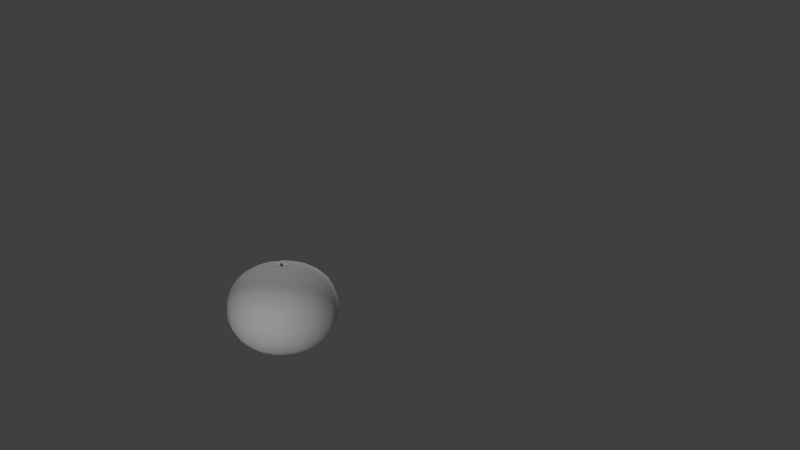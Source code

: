 # Source: orange.blend  (saved by Blender 2.67.0; exported with 4.5.12 LTS)
import bpy
from mathutils import Matrix  # noqa: F401  (used for matrix-valued properties, if any)

bpy.ops.wm.read_factory_settings(use_empty=True)
scene = bpy.context.scene
scene.name = 'Scene'

# ---- collections
col_collection_1 = bpy.data.collections.new('Collection 1'); scene.collection.children.link(col_collection_1)

# ---- materials (node trees are filled in below, after node groups)
mat_material_001 = bpy.data.materials.new('Material.001')
mat_material_001.alpha_threshold = 0.0
mat_material_001.use_transparent_shadow = False
mat_material_001.roughness = 0.5
mat_material_001.specular_intensity = 0.0
mat_material_001.line_color = (0.0, 0.0, 0.0, 1.0)
mat_material_002 = bpy.data.materials.new('Material.002')
mat_material_002.alpha_threshold = 0.0
mat_material_002.use_transparent_shadow = False
mat_material_002.diffuse_color = (0.167, 0.2529, 0.03581, 1.0)
mat_material_002.roughness = 0.5
mat_material_002.specular_intensity = 0.0
mat_material_002.line_color = (0.0, 0.0, 0.0, 1.0)

# ---- material node trees

# ---- world
world_world = bpy.data.worlds.new('World'); scene.world = world_world
world_world.color = (0.05088, 0.05088, 0.05088)
world_world.use_sun_shadow = False
world_world.sun_shadow_jitter_overblur = 0.0
world_world.cycles.sampling_method = 'MANUAL'
world_world.cycles.sample_map_resolution = 256

# ---- cameras
cam_camera_001 = bpy.data.cameras.new('Camera.001')
cam_camera_001.clip_end = 100.0
cam_camera_001.lens = 35.0
cam_camera_001.sensor_width = 32.0
cam_camera_001.sensor_height = 18.0
cam_camera_001.dof.focus_distance = 0.0
cam_camera_001.dof.aperture_fstop = 128.0

# ---- lights
light_point = bpy.data.lights.new('Point', 'POINT')
light_point.transmission_factor = 0.0
light_point.energy = 100.0
light_point.shadow_buffer_clip_start = 0.5
light_point.shadow_soft_size = 0.1
light_point.shadow_maximum_resolution = 0.006
light_point.use_absolute_resolution = True
light_point.cycles.use_multiple_importance_sampling = False
light_sun = bpy.data.lights.new('Sun', 'SUN')
light_sun.transmission_factor = 0.0
light_sun.angle = 0.1993
light_sun.energy = 1.0
light_sun.shadow_buffer_clip_start = 0.5
light_sun.shadow_soft_size = 0.1
light_sun.shadow_cascade_max_distance = 1000.0
light_sun.cycles.use_multiple_importance_sampling = False

# ---- meshes
me_sphere = bpy.data.meshes.new('Sphere')
me_sphere.from_pydata([(-0.008871, -4.522e-09, 0.196), (-0.09666, 1.192e-08, 0.1915), (-0.1403, 1.764e-08, 0.1758), (-0.1786, 1.86e-08, 0.1532), (-0.21, 1.669e-08, 0.1238), (-0.2334, 2.003e-08, 0.08794), (-0.2477, 2.384e-08, 0.04646), (-0.2526, 2.48e-08, 0.001636), (-0.2477, 2.384e-08, -0.04325), (-0.2334, 2.193e-08, -0.08472), (-0.21, 1.669e-08, -0.1213), (-0.1786, 1.86e-08, -0.1521), (-0.1403, 1.383e-08, -0.1763), (-0.09666, 8.345e-09, -0.1936), (-0.04928, 6.318e-09, -0.2038), (-0.008569, 0.002296, 0.196), (-0.09337, 0.02502, 0.1915), (-0.1355, 0.03632, 0.1758), (-0.1725, 0.04623, 0.1532), (-0.2029, 0.05436, 0.1238), (-0.2254, 0.0604, 0.08794), (-0.2393, 0.06412, 0.04646), (-0.244, 0.06538, 0.001636), (-0.2393, 0.06412, -0.04325), (-0.2254, 0.0604, -0.08472), (-0.2029, 0.05436, -0.1213), (-0.1725, 0.04623, -0.1521), (-0.1355, 0.03632, -0.1763), (-0.09337, 0.02502, -0.1936), (-0.0476, 0.01275, -0.2038), (-0.007682, 0.004435, 0.196), (-0.08371, 0.04833, 0.1915), (-0.1215, 0.07017, 0.1758), (-0.1547, 0.0893, 0.1532), (-0.1819, 0.105, 0.1238), (-0.2021, 0.1167, 0.08794), (-0.2145, 0.1239, 0.04646), (-0.2187, 0.1263, 0.001636), (-0.2145, 0.1239, -0.04325), (-0.2021, 0.1167, -0.08472), (-0.1819, 0.105, -0.1213), (-0.1547, 0.0893, -0.1521), (-0.1215, 0.07017, -0.1763), (-0.08371, 0.04833, -0.1936), (-0.04268, 0.02464, -0.2038), (-0.006273, 0.006273, 0.196), (-0.06835, 0.06835, 0.1915), (-0.09923, 0.09923, 0.1758), (-0.1263, 0.1263, 0.1532), (-0.1485, 0.1485, 0.1238), (-0.165, 0.165, 0.08794), (-0.1752, 0.1752, 0.04646), (-0.1786, 0.1786, 0.001636), (-0.1752, 0.1752, -0.04325), (-0.165, 0.165, -0.08472), (-0.1485, 0.1485, -0.1213), (-0.1263, 0.1263, -0.1521), (-0.09923, 0.09923, -0.1763), (-0.06835, 0.06835, -0.1936), (-0.03484, 0.03484, -0.2038), (-0.004435, 0.007682, 0.196), (-0.04833, 0.08371, 0.1915), (-0.07017, 0.1215, 0.1758), (-0.0893, 0.1547, 0.1532), (-0.105, 0.1819, 0.1238), (-0.1167, 0.2021, 0.08794), (-0.1239, 0.2145, 0.04646), (-0.1263, 0.2187, 0.001636), (-0.1239, 0.2145, -0.04325), (-0.1167, 0.2021, -0.08472), (-0.105, 0.1819, -0.1213), (-0.0893, 0.1547, -0.1521), (-0.07017, 0.1215, -0.1763), (-0.04833, 0.08371, -0.1936), (-0.02464, 0.04268, -0.2038), (7.962e-08, 1.291e-09, -0.2063), (-0.002296, 0.008569, 0.196), (-0.02502, 0.09337, 0.1915), (-0.03632, 0.1355, 0.1758), (-0.04623, 0.1725, 0.1532), (-0.05436, 0.2029, 0.1238), (-0.0604, 0.2254, 0.08794), (-0.06412, 0.2393, 0.04646), (-0.06537, 0.244, 0.001636), (-0.06412, 0.2393, -0.04325), (-0.0604, 0.2254, -0.08472), (-0.05436, 0.2029, -0.1213), (-0.04623, 0.1725, -0.1521), (-0.03632, 0.1355, -0.1763), (-0.02502, 0.09337, -0.1936), (-0.01275, 0.0476, -0.2038), (7.094e-08, 0.008871, 0.196), (1.061e-07, 0.09666, 0.1915), (1.166e-07, 0.1403, 0.1758), (1.213e-07, 0.1786, 0.1532), (1.228e-07, 0.21, 0.1238), (1.275e-07, 0.2334, 0.08794), (1.275e-07, 0.2477, 0.04646), (1.409e-07, 0.2526, 0.001636), (1.333e-07, 0.2477, -0.04325), (1.285e-07, 0.2334, -0.08472), (1.228e-07, 0.21, -0.1213), (1.204e-07, 0.1786, -0.1521), (1.094e-07, 0.1403, -0.1763), (9.821e-08, 0.09666, -0.1936), (9.41e-08, 0.04928, -0.2038), (0.002296, 0.008569, 0.196), (0.02502, 0.09337, 0.1915), (0.03632, 0.1355, 0.1758), (0.04623, 0.1725, 0.1532), (0.05436, 0.2029, 0.1238), (0.0604, 0.2254, 0.08794), (0.06412, 0.2393, 0.04646), (0.06538, 0.244, 0.001636), (0.06412, 0.2393, -0.04325), (0.0604, 0.2254, -0.08472), (0.05436, 0.2029, -0.1213), (0.04623, 0.1725, -0.1521), (0.03632, 0.1355, -0.1763), (0.02502, 0.09337, -0.1936), (0.01275, 0.0476, -0.2038), (0.004436, 0.007682, 0.196), (0.03557, 0.06162, 0.1927), (0.07017, 0.1215, 0.1758), (0.0893, 0.1547, 0.1532), (0.105, 0.1819, 0.1238), (0.1167, 0.2021, 0.08794), (0.1239, 0.2145, 0.04646), (0.1263, 0.2187, 0.001636), (0.1239, 0.2145, -0.04325), (0.1167, 0.2021, -0.08472), (0.105, 0.1819, -0.1213), (0.0893, 0.1547, -0.1521), (0.07017, 0.1215, -0.1763), (0.04833, 0.08371, -0.1936), (0.02464, 0.04268, -0.2038), (0.006273, 0.006273, 0.196), (0.06835, 0.06835, 0.1915), (0.09923, 0.09923, 0.1758), (0.1263, 0.1263, 0.1532), (0.1485, 0.1485, 0.1238), (0.165, 0.165, 0.08794), (0.1752, 0.1752, 0.04646), (0.1786, 0.1786, 0.001636), (0.1752, 0.1752, -0.04325), (0.165, 0.165, -0.08472), (0.1485, 0.1485, -0.1213), (0.1263, 0.1263, -0.1521), (0.09923, 0.09923, -0.1763), (0.06835, 0.06835, -0.1936), (0.03484, 0.03484, -0.2038), (0.007683, 0.004435, 0.196), (0.08371, 0.04833, 0.1915), (0.1215, 0.07017, 0.1758), (0.1547, 0.0893, 0.1532), (0.1819, 0.105, 0.1238), (0.2021, 0.1167, 0.08794), (0.2145, 0.1239, 0.04646), (0.2187, 0.1263, 0.001636), (0.2145, 0.1239, -0.04325), (0.2021, 0.1167, -0.08472), (0.1819, 0.105, -0.1213), (0.1547, 0.0893, -0.1521), (0.1215, 0.07017, -0.1763), (0.08371, 0.04833, -0.1936), (0.04268, 0.02464, -0.2038), (0.008569, 0.002296, 0.196), (0.09337, 0.02502, 0.1915), (0.1355, 0.03632, 0.1758), (0.1725, 0.04623, 0.1532), (0.2029, 0.05436, 0.1238), (0.2254, 0.0604, 0.08794), (0.2393, 0.06412, 0.04646), (0.244, 0.06537, 0.001636), (0.2393, 0.06412, -0.04325), (0.2254, 0.0604, -0.08472), (0.2029, 0.05436, -0.1213), (0.1725, 0.04623, -0.1521), (0.1355, 0.03632, -0.1763), (0.09337, 0.02502, -0.1936), (0.0476, 0.01275, -0.2038), (0.008871, -8.357e-09, 0.196), (0.09666, -4.244e-08, 0.1915), (0.1403, -6.342e-08, 0.1758), (0.1786, -7.439e-08, 0.1532), (0.21, -7.582e-08, 0.1238), (0.2334, -8.154e-08, 0.08794), (0.2477, -8.202e-08, 0.04646), (0.2526, -9.346e-08, 0.001636), (0.2477, -7.725e-08, -0.04325), (0.2334, -8.631e-08, -0.08472), (0.21, -7.677e-08, -0.1213), (0.1786, -7.296e-08, -0.1521), (0.1403, -5.436e-08, -0.1763), (0.09666, -3.624e-08, -0.1936), (0.04928, -2.205e-08, -0.2038), (0.008569, -0.002296, 0.196), (0.09337, -0.02502, 0.1915), (0.1355, -0.03632, 0.1758), (0.1725, -0.04623, 0.1532), (0.2029, -0.05436, 0.1238), (0.2254, -0.0604, 0.08794), (0.2393, -0.06412, 0.04646), (0.244, -0.06538, 0.001636), (0.2393, -0.06412, -0.04325), (0.2254, -0.0604, -0.08472), (0.2029, -0.05436, -0.1213), (0.1725, -0.04623, -0.1521), (0.1355, -0.03632, -0.1763), (0.09337, -0.02502, -0.1936), (0.0476, -0.01275, -0.2038), (0.007683, -0.004435, 0.196), (0.08371, -0.04833, 0.1915), (0.1215, -0.07017, 0.1758), (0.1547, -0.0893, 0.1532), (0.1819, -0.105, 0.1238), (0.2021, -0.1167, 0.08794), (0.2145, -0.1239, 0.04646), (0.2187, -0.1263, 0.001636), (0.2145, -0.1239, -0.04325), (0.2021, -0.1167, -0.08472), (0.1819, -0.105, -0.1213), (0.1547, -0.0893, -0.1521), (0.1215, -0.07017, -0.1763), (0.08371, -0.04833, -0.1936), (0.04268, -0.02464, -0.2038), (0.006273, -0.006273, 0.196), (0.06835, -0.06835, 0.1915), (0.09923, -0.09923, 0.1758), (0.1263, -0.1263, 0.1532), (0.1485, -0.1485, 0.1238), (0.165, -0.165, 0.08794), (0.1752, -0.1752, 0.04646), (0.1786, -0.1786, 0.001636), (0.1752, -0.1752, -0.04325), (0.165, -0.165, -0.08472), (0.1485, -0.1485, -0.1213), (0.1263, -0.1263, -0.1521), (0.09923, -0.09923, -0.1763), (0.06835, -0.06835, -0.1936), (0.03484, -0.03484, -0.2038), (0.004436, -0.007682, 0.196), (0.04833, -0.08371, 0.1915), (0.07017, -0.1215, 0.1758), (0.0893, -0.1547, 0.1532), (0.105, -0.1819, 0.1238), (0.1167, -0.2021, 0.08794), (0.1239, -0.2145, 0.04646), (0.1263, -0.2187, 0.001636), (0.1239, -0.2145, -0.04325), (0.1167, -0.2021, -0.08472), (0.105, -0.1819, -0.1213), (0.0893, -0.1547, -0.1521), (0.07017, -0.1215, -0.1763), (0.04833, -0.08371, -0.1936), (0.02464, -0.04268, -0.2038), (0.002296, -0.008569, 0.196), (0.02502, -0.09337, 0.1915), (0.03632, -0.1355, 0.1758), (0.04623, -0.1725, 0.1532), (0.05436, -0.2029, 0.1238), (0.0604, -0.2254, 0.08794), (0.06412, -0.2393, 0.04646), (0.06537, -0.244, 0.001636), (0.06412, -0.2393, -0.04325), (0.0604, -0.2254, -0.08472), (0.05436, -0.2029, -0.1213), (0.04623, -0.1725, -0.1521), (0.03632, -0.1355, -0.1763), (0.02502, -0.09337, -0.1936), (0.01275, -0.0476, -0.2038), (6.452e-08, -0.008871, 0.196), (1.548e-08, -0.09666, 0.1915), (-1.599e-08, -0.1403, 0.1758), (-2.648e-08, -0.1786, 0.1532), (-1.79e-08, -0.21, 0.1238), (-2.362e-08, -0.2334, 0.08794), (-2.791e-08, -0.2477, 0.04646), (-5.461e-08, -0.2526, 0.001636), (-3.554e-08, -0.2477, -0.04325), (-3.602e-08, -0.2334, -0.08472), (-1.98e-08, -0.21, -0.1213), (-2.362e-08, -0.1786, -0.1521), (4.038e-09, -0.1403, -0.1763), (3.265e-08, -0.09666, -0.1936), (5.166e-08, -0.04928, -0.2038), (-0.002296, -0.008569, 0.196), (-0.02502, -0.09337, 0.1915), (-0.03632, -0.1355, 0.1758), (-0.04623, -0.1725, 0.1532), (-0.05436, -0.2029, 0.1238), (-0.0604, -0.2254, 0.08794), (-0.06412, -0.2393, 0.04646), (-0.06538, -0.244, 0.001636), (-0.06412, -0.2393, -0.04325), (-0.0604, -0.2254, -0.08472), (-0.05436, -0.2029, -0.1213), (-0.04623, -0.1725, -0.1521), (-0.03632, -0.1355, -0.1763), (-0.02502, -0.09337, -0.1936), (-0.01275, -0.0476, -0.2038), (-0.004435, -0.007682, 0.196), (-0.04833, -0.08371, 0.1915), (-0.07017, -0.1215, 0.1758), (-0.0893, -0.1547, 0.1532), (-0.105, -0.1819, 0.1238), (-0.1167, -0.2021, 0.08794), (-0.1239, -0.2145, 0.04646), (-0.1263, -0.2187, 0.001636), (-0.1239, -0.2145, -0.04325), (-0.1167, -0.2021, -0.08472), (-0.105, -0.1819, -0.1213), (-0.0893, -0.1547, -0.1521), (-0.07017, -0.1215, -0.1763), (-0.04833, -0.08371, -0.1936), (-0.02464, -0.04268, -0.2038), (-0.006273, -0.006273, 0.196), (-0.06835, -0.06835, 0.1915), (-0.09923, -0.09923, 0.1758), (-0.1263, -0.1263, 0.1532), (-0.1485, -0.1485, 0.1238), (-0.165, -0.165, 0.08794), (-0.1752, -0.1752, 0.04646), (-0.1786, -0.1786, 0.001636), (-0.1752, -0.1752, -0.04325), (-0.165, -0.165, -0.08472), (-0.1485, -0.1485, -0.1213), (-0.1263, -0.1263, -0.1521), (-0.09923, -0.09923, -0.1763), (-0.06835, -0.06835, -0.1936), (-0.03484, -0.03484, -0.2038), (-0.007682, -0.004435, 0.196), (-0.08371, -0.04833, 0.1915), (-0.1215, -0.07017, 0.1758), (-0.1547, -0.0893, 0.1532), (-0.1819, -0.105, 0.1238), (-0.2021, -0.1167, 0.08794), (-0.2145, -0.1239, 0.04646), (-0.2187, -0.1263, 0.001636), (-0.2145, -0.1239, -0.04325), (-0.2021, -0.1167, -0.08472), (-0.1819, -0.105, -0.1213), (-0.1547, -0.0893, -0.1521), (-0.1215, -0.07017, -0.1763), (-0.08371, -0.04833, -0.1936), (-0.04268, -0.02464, -0.2038), (-0.008569, -0.002296, 0.196), (-0.09337, -0.02502, 0.1915), (-0.1355, -0.03632, 0.1758), (-0.1725, -0.04623, 0.1532), (-0.2029, -0.05436, 0.1238), (-0.2254, -0.0604, 0.08794), (-0.2393, -0.06412, 0.04646), (-0.244, -0.06537, 0.001636), (-0.2393, -0.06412, -0.04325), (-0.2254, -0.0604, -0.08472), (-0.2029, -0.05436, -0.1213), (-0.1725, -0.04623, -0.1521), (-0.1355, -0.03632, -0.1763), (-0.09337, -0.02502, -0.1936), (-0.0476, -0.01275, -0.2038), (-0.05238, 0.0009206, 0.1959), (-0.05057, 0.01461, 0.1959), (-0.04529, 0.02737, 0.1959), (-0.03688, 0.03833, 0.1959), (-0.02592, 0.04674, 0.1959), (-0.01316, 0.05203, 0.1959), (0.0005316, 0.05383, 0.1959), (0.01423, 0.05203, 0.1959), (0.02699, 0.04674, 0.1959), (0.03794, 0.03833, 0.1959), (0.04635, 0.02737, 0.1959), (0.05164, 0.01461, 0.1959), (0.05344, 0.0009206, 0.1959), (0.05164, -0.01277, 0.1959), (0.04635, -0.02553, 0.1959), (0.03794, -0.03649, 0.1959), (0.02699, -0.0449, 0.1959), (0.01423, -0.05018, 0.1959), (0.0005316, -0.05199, 0.1959), (-0.01316, -0.05018, 0.1959), (-0.02592, -0.0449, 0.1959), (-0.03688, -0.03649, 0.1959), (-0.04529, -0.02553, 0.1959), (-0.05057, -0.01277, 0.1959), (-0.006281, -4.672e-09, 0.2051), (-0.006067, 0.001626, 0.2051), (-0.005439, 0.00314, 0.2051), (-0.004441, 0.004441, 0.2051), (-0.00314, 0.005439, 0.2051), (-0.001626, 0.006067, 0.2051), (7.014e-08, 0.006281, 0.2051), (0.001626, 0.006067, 0.2051), (0.00314, 0.005439, 0.2051), (0.004441, 0.004441, 0.2051), (0.005439, 0.00314, 0.2051), (0.006067, 0.001626, 0.2051), (0.006281, -7.388e-09, 0.2051), (0.006067, -0.001626, 0.2051), (0.005439, -0.00314, 0.2051), (0.004441, -0.004441, 0.2051), (0.00314, -0.005439, 0.2051), (0.001626, -0.006067, 0.2051), (6.559e-08, -0.006281, 0.2051), (-0.001626, -0.006067, 0.2051), (-0.00314, -0.005439, 0.2051), (-0.004441, -0.004441, 0.2051), (-0.005439, -0.00314, 0.2051), (-0.006067, -0.001626, 0.2051)], [], [(10, 9, 24, 25), (4, 3, 18, 19), (11, 10, 25, 26), (5, 4, 19, 20), (12, 11, 26, 27), (6, 5, 20, 21), (13, 12, 27, 28), (7, 6, 21, 22), (361, 0, 15, 362), (14, 13, 28, 29), (8, 7, 22, 23), (2, 1, 16, 17), (9, 8, 23, 24), (3, 2, 17, 18), (28, 27, 42, 43), (22, 21, 36, 37), (362, 15, 30, 363), (29, 28, 43, 44), (23, 22, 37, 38), (17, 16, 31, 32), (24, 23, 38, 39), (18, 17, 32, 33), (25, 24, 39, 40), (19, 18, 33, 34), (26, 25, 40, 41), (20, 19, 34, 35), (27, 26, 41, 42), (21, 20, 35, 36), (34, 33, 48, 49), (41, 40, 55, 56), (35, 34, 49, 50), (42, 41, 56, 57), (36, 35, 50, 51), (43, 42, 57, 58), (37, 36, 51, 52), (363, 30, 45, 364), (44, 43, 58, 59), (38, 37, 52, 53), (32, 31, 46, 47), (39, 38, 53, 54), (33, 32, 47, 48), (40, 39, 54, 55), (53, 52, 67, 68), (47, 46, 61, 62), (54, 53, 68, 69), (48, 47, 62, 63), (55, 54, 69, 70), (49, 48, 63, 64), (56, 55, 70, 71), (50, 49, 64, 65), (57, 56, 71, 72), (51, 50, 65, 66), (58, 57, 72, 73), (52, 51, 66, 67), (364, 45, 60, 365), (59, 58, 73, 74), (72, 71, 87, 88), (66, 65, 81, 82), (73, 72, 88, 89), (67, 66, 82, 83), (365, 60, 76, 366), (74, 73, 89, 90), (68, 67, 83, 84), (62, 61, 77, 78), (69, 68, 84, 85), (63, 62, 78, 79), (70, 69, 85, 86), (64, 63, 79, 80), (71, 70, 86, 87), (65, 64, 80, 81), (86, 85, 100, 101), (80, 79, 94, 95), (87, 86, 101, 102), (81, 80, 95, 96), (88, 87, 102, 103), (82, 81, 96, 97), (89, 88, 103, 104), (83, 82, 97, 98), (366, 76, 91, 367), (90, 89, 104, 105), (84, 83, 98, 99), (78, 77, 92, 93), (85, 84, 99, 100), (79, 78, 93, 94), (105, 104, 119, 120), (99, 98, 113, 114), (93, 92, 107, 108), (100, 99, 114, 115), (94, 93, 108, 109), (101, 100, 115, 116), (95, 94, 109, 110), (102, 101, 116, 117), (96, 95, 110, 111), (103, 102, 117, 118), (97, 96, 111, 112), (104, 103, 118, 119), (98, 97, 112, 113), (367, 91, 106, 368), (118, 117, 132, 133), (112, 111, 126, 127), (119, 118, 133, 134), (113, 112, 127, 128), (368, 106, 121, 369), (120, 119, 134, 135), (114, 113, 128, 129), (108, 107, 122, 123), (115, 114, 129, 130), (109, 108, 123, 124), (116, 115, 130, 131), (110, 109, 124, 125), (117, 116, 131, 132), (111, 110, 125, 126), (131, 130, 145, 146), (125, 124, 139, 140), (132, 131, 146, 147), (126, 125, 140, 141), (133, 132, 147, 148), (127, 126, 141, 142), (134, 133, 148, 149), (128, 127, 142, 143), (369, 121, 136, 370), (135, 134, 149, 150), (129, 128, 143, 144), (123, 122, 137, 138), (130, 129, 144, 145), (124, 123, 138, 139), (150, 149, 164, 165), (144, 143, 158, 159), (138, 137, 152, 153), (145, 144, 159, 160), (139, 138, 153, 154), (146, 145, 160, 161), (140, 139, 154, 155), (147, 146, 161, 162), (141, 140, 155, 156), (148, 147, 162, 163), (142, 141, 156, 157), (149, 148, 163, 164), (143, 142, 157, 158), (370, 136, 151, 371), (163, 162, 177, 178), (157, 156, 171, 172), (164, 163, 178, 179), (158, 157, 172, 173), (371, 151, 166, 372), (165, 164, 179, 180), (159, 158, 173, 174), (153, 152, 167, 168), (160, 159, 174, 175), (154, 153, 168, 169), (161, 160, 175, 176), (155, 154, 169, 170), (162, 161, 176, 177), (156, 155, 170, 171), (169, 168, 183, 184), (176, 175, 190, 191), (170, 169, 184, 185), (177, 176, 191, 192), (171, 170, 185, 186), (178, 177, 192, 193), (172, 171, 186, 187), (179, 178, 193, 194), (173, 172, 187, 188), (372, 166, 181, 373), (180, 179, 194, 195), (174, 173, 188, 189), (168, 167, 182, 183), (175, 174, 189, 190), (188, 187, 202, 203), (373, 181, 196, 374), (195, 194, 209, 210), (189, 188, 203, 204), (183, 182, 197, 198), (190, 189, 204, 205), (184, 183, 198, 199), (191, 190, 205, 206), (185, 184, 199, 200), (192, 191, 206, 207), (186, 185, 200, 201), (193, 192, 207, 208), (187, 186, 201, 202), (194, 193, 208, 209), (207, 206, 221, 222), (201, 200, 215, 216), (208, 207, 222, 223), (202, 201, 216, 217), (209, 208, 223, 224), (203, 202, 217, 218), (374, 196, 211, 375), (210, 209, 224, 225), (204, 203, 218, 219), (198, 197, 212, 213), (205, 204, 219, 220), (199, 198, 213, 214), (206, 205, 220, 221), (200, 199, 214, 215), (220, 219, 234, 235), (214, 213, 228, 229), (221, 220, 235, 236), (215, 214, 229, 230), (222, 221, 236, 237), (216, 215, 230, 231), (223, 222, 237, 238), (217, 216, 231, 232), (224, 223, 238, 239), (218, 217, 232, 233), (375, 211, 226, 376), (225, 224, 239, 240), (219, 218, 233, 234), (213, 212, 227, 228), (239, 238, 253, 254), (233, 232, 247, 248), (376, 226, 241, 377), (240, 239, 254, 255), (234, 233, 248, 249), (228, 227, 242, 243), (235, 234, 249, 250), (229, 228, 243, 244), (236, 235, 250, 251), (230, 229, 244, 245), (237, 236, 251, 252), (231, 230, 245, 246), (238, 237, 252, 253), (232, 231, 246, 247), (252, 251, 266, 267), (246, 245, 260, 261), (253, 252, 267, 268), (247, 246, 261, 262), (254, 253, 268, 269), (248, 247, 262, 263), (377, 241, 256, 378), (255, 254, 269, 270), (249, 248, 263, 264), (243, 242, 257, 258), (250, 249, 264, 265), (244, 243, 258, 259), (251, 250, 265, 266), (245, 244, 259, 260), (265, 264, 279, 280), (259, 258, 273, 274), (266, 265, 280, 281), (260, 259, 274, 275), (267, 266, 281, 282), (261, 260, 275, 276), (268, 267, 282, 283), (262, 261, 276, 277), (269, 268, 283, 284), (263, 262, 277, 278), (378, 256, 271, 379), (270, 269, 284, 285), (264, 263, 278, 279), (258, 257, 272, 273), (284, 283, 298, 299), (278, 277, 292, 293), (379, 271, 286, 380), (285, 284, 299, 300), (279, 278, 293, 294), (273, 272, 287, 288), (280, 279, 294, 295), (274, 273, 288, 289), (281, 280, 295, 296), (275, 274, 289, 290), (282, 281, 296, 297), (276, 275, 290, 291), (283, 282, 297, 298), (277, 276, 291, 292), (297, 296, 311, 312), (291, 290, 305, 306), (298, 297, 312, 313), (292, 291, 306, 307), (299, 298, 313, 314), (293, 292, 307, 308), (380, 286, 301, 381), (300, 299, 314, 315), (294, 293, 308, 309), (288, 287, 302, 303), (295, 294, 309, 310), (289, 288, 303, 304), (296, 295, 310, 311), (290, 289, 304, 305), (303, 302, 317, 318), (310, 309, 324, 325), (304, 303, 318, 319), (311, 310, 325, 326), (305, 304, 319, 320), (312, 311, 326, 327), (306, 305, 320, 321), (313, 312, 327, 328), (307, 306, 321, 322), (314, 313, 328, 329), (308, 307, 322, 323), (381, 301, 316, 382), (315, 314, 329, 330), (309, 308, 323, 324), (322, 321, 336, 337), (329, 328, 343, 344), (323, 322, 337, 338), (382, 316, 331, 383), (330, 329, 344, 345), (324, 323, 338, 339), (318, 317, 332, 333), (325, 324, 339, 340), (319, 318, 333, 334), (326, 325, 340, 341), (320, 319, 334, 335), (327, 326, 341, 342), (321, 320, 335, 336), (328, 327, 342, 343), (341, 340, 355, 356), (335, 334, 349, 350), (342, 341, 356, 357), (336, 335, 350, 351), (343, 342, 357, 358), (337, 336, 351, 352), (344, 343, 358, 359), (338, 337, 352, 353), (383, 331, 346, 384), (345, 344, 359, 360), (339, 338, 353, 354), (333, 332, 347, 348), (340, 339, 354, 355), (334, 333, 348, 349), (75, 14, 29), (75, 29, 44), (75, 44, 59), (75, 59, 74), (75, 74, 90), (75, 90, 105), (75, 105, 120), (75, 120, 135), (75, 135, 150), (75, 150, 165), (75, 165, 180), (75, 180, 195), (75, 195, 210), (75, 210, 225), (75, 225, 240), (75, 240, 255), (75, 255, 270), (75, 270, 285), (75, 285, 300), (75, 300, 315), (75, 315, 330), (75, 330, 345), (75, 345, 360), (360, 359, 13, 14), (354, 353, 7, 8), (348, 347, 1, 2), (75, 360, 14), (355, 354, 8, 9), (349, 348, 2, 3), (356, 355, 9, 10), (350, 349, 3, 4), (357, 356, 10, 11), (351, 350, 4, 5), (358, 357, 11, 12), (352, 351, 5, 6), (359, 358, 12, 13), (353, 352, 6, 7), (384, 346, 0, 361), (1, 361, 362, 16), (16, 362, 363, 31), (31, 363, 364, 46), (46, 364, 365, 61), (61, 365, 366, 77), (77, 366, 367, 92), (92, 367, 368, 107), (107, 368, 369, 122), (122, 369, 370, 137), (137, 370, 371, 152), (152, 371, 372, 167), (167, 372, 373, 182), (182, 373, 374, 197), (197, 374, 375, 212), (212, 375, 376, 227), (227, 376, 377, 242), (242, 377, 378, 257), (257, 378, 379, 272), (272, 379, 380, 287), (287, 380, 381, 302), (302, 381, 382, 317), (317, 382, 383, 332), (332, 383, 384, 347), (347, 384, 361, 1), (121, 106, 392, 393), (241, 226, 400, 401), (256, 241, 401, 402), (76, 60, 389, 390), (211, 196, 398, 399), (346, 331, 407, 408), (151, 136, 394, 395), (15, 0, 385, 386), (60, 45, 388, 389), (45, 30, 387, 388), (30, 15, 386, 387), (106, 91, 391, 392), (331, 316, 406, 407), (136, 121, 393, 394), (181, 166, 396, 397), (91, 76, 390, 391), (271, 256, 402, 403), (316, 301, 405, 406), (0, 346, 408, 385), (226, 211, 399, 400), (196, 181, 397, 398), (166, 151, 395, 396), (286, 271, 403, 404), (301, 286, 404, 405), (387, 386, 385, 408, 407, 406, 405, 404, 403, 402, 401, 400, 399, 398, 397, 396, 395, 394, 393, 392, 391, 390, 389, 388)])
me_sphere.polygons.foreach_set('use_smooth', [True] * 409)
me_sphere.polygons.foreach_set('material_index', [0, 0, 0, 0, 0, 0, 0, 0, 0, 0, 0, 0, 0, 0, 0, 0, 0, 0, 0, 0, 0, 0, 0, 0, 0, 0, 0, 0, 0, 0, 0, 0, 0, 0, 0, 0, 0, 0, 0, 0, 0, 0, 0, 0, 0, 0, 0, 0, 0, 0, 0, 0, 0, 0, 0, 0, 0, 0, 0, 0, 0, 0, 0, 0, 0, 0, 0, 0, 0, 0, 0, 0, 0, 0, 0, 0, 0, 0, 0, 0, 0, 0, 0, 0, 0, 0, 0, 0, 0, 0, 0, 0, 0, 0, 0, 0, 0, 0, 0, 0, 0, 0, 0, 0, 0, 0, 0, 0, 0, 0, 0, 0, 0, 0, 0, 0, 0, 0, 0, 0, 0, 0, 0, 0, 0, 0, 0, 0, 0, 0, 0, 0, 0, 0, 0, 0, 0, 0, 0, 0, 0, 0, 0, 0, 0, 0, 0, 0, 0, 0, 0, 0, 0, 0, 0, 0, 0, 0, 0, 0, 0, 0, 0, 0, 0, 0, 0, 0, 0, 0, 0, 0, 0, 0, 0, 0, 0, 0, 0, 0, 0, 0, 0, 0, 0, 0, 0, 0, 0, 0, 0, 0, 0, 0, 0, 0, 0, 0, 0, 0, 0, 0, 0, 0, 0, 0, 0, 0, 0, 0, 0, 0, 0, 0, 0, 0, 0, 0, 0, 0, 0, 0, 0, 0, 0, 0, 0, 0, 0, 0, 0, 0, 0, 0, 0, 0, 0, 0, 0, 0, 0, 0, 0, 0, 0, 0, 0, 0, 0, 0, 0, 0, 0, 0, 0, 0, 0, 0, 0, 0, 0, 0, 0, 0, 0, 0, 0, 0, 0, 0, 0, 0, 0, 0, 0, 0, 0, 0, 0, 0, 0, 0, 0, 0, 0, 0, 0, 0, 0, 0, 0, 0, 0, 0, 0, 0, 0, 0, 0, 0, 0, 0, 0, 0, 0, 0, 0, 0, 0, 0, 0, 0, 0, 0, 0, 0, 0, 0, 0, 0, 0, 0, 0, 0, 0, 0, 0, 0, 0, 0, 0, 0, 0, 0, 0, 0, 0, 0, 0, 0, 0, 0, 0, 0, 0, 0, 0, 0, 0, 0, 0, 0, 0, 0, 0, 0, 0, 0, 0, 0, 0, 0, 0, 0, 0, 0, 0, 0, 0, 0, 0, 0, 0, 0, 0, 0, 0, 0, 0, 0, 0, 0, 0, 0, 1, 1, 1, 1, 1, 1, 1, 1, 1, 1, 1, 1, 1, 1, 1, 1, 1, 1, 1, 1, 1, 1, 1, 1, 1])
_uv = me_sphere.uv_layers.new(name='UVMap')
_uv.uv.foreach_set('vector', [0.5765, 0.3394, 0.578, 0.3888, 0.639, 0.3877, 0.6339, 0.3356, 0.565, 0.6255, 0.5579, 0.6767, 0.6082, 0.6883, 0.621, 0.6361, 0.5733, 0.2871, 0.5765, 0.3394, 0.6339, 0.3356, 0.625, 0.281, 0.5703, 0.5768, 0.565, 0.6255, 0.621, 0.6361, 0.6303, 0.5857, 0.5679, 0.2307, 0.5733, 0.2871, 0.625, 0.281, 0.6115, 0.223, 0.5742, 0.5297, 0.5703, 0.5768, 0.6303, 0.5857, 0.6366, 0.5364, 0.5592, 0.1689, 0.5679, 0.2307, 0.6115, 0.223, 0.5918, 0.1608, 0.5767, 0.4831, 0.5742, 0.5297, 0.6366, 0.5364, 0.6402, 0.4874, 0.5298, 0.8254, 0.5225, 0.8589, 0.5403, 0.8653, 0.5547, 0.8336, 0.5457, 0.1001, 0.5592, 0.1689, 0.5918, 0.1608, 0.5638, 0.09414, 0.578, 0.4365, 0.5767, 0.4831, 0.6402, 0.4874, 0.641, 0.4381, 0.5488, 0.7315, 0.5372, 0.7918, 0.569, 0.8019, 0.5911, 0.7432, 0.578, 0.3888, 0.578, 0.4365, 0.641, 0.4381, 0.639, 0.3877, 0.5579, 0.6767, 0.5488, 0.7315, 0.5911, 0.7432, 0.6082, 0.6883, 0.5918, 0.1608, 0.6115, 0.223, 0.6559, 0.2078, 0.6237, 0.1461, 0.6402, 0.4874, 0.6366, 0.5364, 0.7035, 0.5458, 0.7084, 0.4923, 0.5547, 0.8336, 0.5403, 0.8653, 0.5567, 0.8757, 0.5781, 0.847, 0.5638, 0.09414, 0.5918, 0.1608, 0.6237, 0.1461, 0.5804, 0.08403, 0.641, 0.4381, 0.6402, 0.4874, 0.7084, 0.4923, 0.7088, 0.4382, 0.5911, 0.7432, 0.569, 0.8019, 0.5994, 0.8183, 0.6332, 0.762, 0.639, 0.3877, 0.641, 0.4381, 0.7088, 0.4382, 0.7045, 0.383, 0.6082, 0.6883, 0.5911, 0.7432, 0.6332, 0.762, 0.6595, 0.7069, 0.6339, 0.3356, 0.639, 0.3877, 0.7045, 0.383, 0.6948, 0.3264, 0.621, 0.6361, 0.6082, 0.6883, 0.6595, 0.7069, 0.6795, 0.6528, 0.625, 0.281, 0.6339, 0.3356, 0.6948, 0.3264, 0.6791, 0.2681, 0.6303, 0.5857, 0.621, 0.6361, 0.6795, 0.6528, 0.6939, 0.5992, 0.6115, 0.223, 0.625, 0.281, 0.6791, 0.2681, 0.6559, 0.2078, 0.6366, 0.5364, 0.6303, 0.5857, 0.6939, 0.5992, 0.7035, 0.5458, 0.6795, 0.6528, 0.6595, 0.7069, 0.7124, 0.7344, 0.7419, 0.6774, 0.6791, 0.2681, 0.6948, 0.3264, 0.7615, 0.31, 0.7364, 0.2464, 0.6939, 0.5992, 0.6795, 0.6528, 0.7419, 0.6774, 0.7635, 0.6189, 0.6559, 0.2078, 0.6791, 0.2681, 0.7364, 0.2464, 0.7009, 0.1837, 0.7035, 0.5458, 0.6939, 0.5992, 0.7635, 0.6189, 0.7778, 0.5592, 0.6237, 0.1461, 0.6559, 0.2078, 0.7009, 0.1837, 0.6538, 0.1238, 0.7084, 0.4923, 0.7035, 0.5458, 0.7778, 0.5592, 0.785, 0.4983, 0.5781, 0.847, 0.5567, 0.8757, 0.5707, 0.8899, 0.5991, 0.8657, 0.5804, 0.08403, 0.6237, 0.1461, 0.6538, 0.1238, 0.5947, 0.06979, 0.7088, 0.4382, 0.7084, 0.4923, 0.785, 0.4983, 0.785, 0.4364, 0.6332, 0.762, 0.5994, 0.8183, 0.6275, 0.8415, 0.6746, 0.7893, 0.7045, 0.383, 0.7088, 0.4382, 0.785, 0.4364, 0.7773, 0.3735, 0.6595, 0.7069, 0.6332, 0.762, 0.6746, 0.7893, 0.7124, 0.7344, 0.6948, 0.3264, 0.7045, 0.383, 0.7773, 0.3735, 0.7615, 0.31, 0.785, 0.4364, 0.785, 0.4983, 0.8748, 0.5062, 0.8742, 0.432, 0.6746, 0.7893, 0.6275, 0.8415, 0.6518, 0.8721, 0.7141, 0.8269, 0.7773, 0.3735, 0.785, 0.4364, 0.8742, 0.432, 0.8617, 0.3573, 0.7124, 0.7344, 0.6746, 0.7893, 0.7141, 0.8269, 0.767, 0.7735, 0.7615, 0.31, 0.7773, 0.3735, 0.8617, 0.3573, 0.8365, 0.2835, 0.7419, 0.6774, 0.7124, 0.7344, 0.767, 0.7735, 0.8098, 0.7134, 0.7364, 0.2464, 0.7615, 0.31, 0.8365, 0.2835, 0.798, 0.2127, 0.7635, 0.6189, 0.7419, 0.6774, 0.8098, 0.7134, 0.8422, 0.648, 0.7009, 0.1837, 0.7364, 0.2464, 0.798, 0.2127, 0.7458, 0.148, 0.7778, 0.5592, 0.7635, 0.6189, 0.8422, 0.648, 0.864, 0.5786, 0.6538, 0.1238, 0.7009, 0.1837, 0.7458, 0.148, 0.6806, 0.0931, 0.785, 0.4983, 0.7778, 0.5592, 0.864, 0.5786, 0.8748, 0.5062, 0.5991, 0.8657, 0.5707, 0.8899, 0.5814, 0.9077, 0.6166, 0.8899, 0.5947, 0.06979, 0.6538, 0.1238, 0.6806, 0.0931, 0.6057, 0.05162, 0.7458, 0.148, 0.798, 0.2127, 0.8642, 0.1616, 0.7885, 0.09726, 0.864, 0.5786, 0.8422, 0.648, 0.9343, 0.6918, 0.9686, 0.6079, 0.6806, 0.0931, 0.7458, 0.148, 0.7885, 0.09726, 0.7017, 0.05287, 0.8748, 0.5062, 0.864, 0.5786, 0.9686, 0.6079, 0.9858, 0.5173, 0.6166, 0.8899, 0.5814, 0.9077, 0.5876, 0.9282, 0.6288, 0.9192, 0.6057, 0.05162, 0.6806, 0.0931, 0.7017, 0.05287, 0.612, 0.03, 0.8742, 0.432, 0.8748, 0.5062, 0.9858, 0.5173, 0.9845, 0.4235, 0.7141, 0.8269, 0.6518, 0.8721, 0.67, 0.9103, 0.7495, 0.8772, 0.8617, 0.3573, 0.8742, 0.432, 0.9845, 0.4235, 0.9639, 0.3299, 0.767, 0.7735, 0.7141, 0.8269, 0.7495, 0.8772, 0.8223, 0.8288, 0.8365, 0.2835, 0.8617, 0.3573, 0.9639, 0.3299, 0.9235, 0.241, 0.8098, 0.7134, 0.767, 0.7735, 0.8223, 0.8288, 0.8848, 0.7663, 0.798, 0.2127, 0.8365, 0.2835, 0.9235, 0.241, 0.8642, 0.1616, 0.8422, 0.648, 0.8098, 0.7134, 0.8848, 0.7663, 0.9343, 0.6918, 0.8844, 0.213, 0.9333, 0.6947, 0.8406, 0.3298, 0.809, 0.2635, 0.9177, 0.7391, 0.8576, 0.8166, 0.792, 0.7635, 0.8312, 0.694, 0.8227, 0.1487, 0.8844, 0.213, 0.809, 0.2635, 0.7668, 0.2022, 0.959, 0.6514, 0.9177, 0.7391, 0.8312, 0.694, 0.8571, 0.621, 0.7505, 0.09813, 0.8227, 0.1487, 0.7668, 0.2022, 0.7146, 0.1473, 0.9805, 0.5585, 0.959, 0.6514, 0.8571, 0.621, 0.8704, 0.5466, 0.6716, 0.0627, 0.7505, 0.09813, 0.7146, 0.1473, 0.653, 0.1003, 0.9827, 0.4647, 0.9805, 0.5585, 0.8704, 0.5466, 0.8717, 0.4725, 0.6491, 0.9305, 0.6042, 0.9406, 0.5981, 0.9188, 0.6358, 0.8992, 0.5895, 0.04209, 0.6716, 0.0627, 0.653, 0.1003, 0.583, 0.06243, 0.9665, 0.3738, 0.9827, 0.4647, 0.8717, 0.4725, 0.8617, 0.3999, 0.7813, 0.8787, 0.6941, 0.9204, 0.6734, 0.8796, 0.7391, 0.8266, 0.9333, 0.6947, 0.9665, 0.3738, 0.8617, 0.3999, 0.8406, 0.3298, 0.8576, 0.8166, 0.7813, 0.8787, 0.7391, 0.8266, 0.792, 0.7635, 0.583, 0.06243, 0.653, 0.1003, 0.6283, 0.13, 0.5721, 0.0798, 0.8617, 0.3999, 0.8717, 0.4725, 0.7819, 0.4777, 0.7754, 0.4167, 0.7391, 0.8266, 0.6734, 0.8796, 0.6469, 0.8481, 0.6946, 0.7897, 0.8406, 0.3298, 0.8617, 0.3999, 0.7754, 0.4167, 0.7617, 0.3565, 0.792, 0.7635, 0.7391, 0.8266, 0.6946, 0.7897, 0.7308, 0.728, 0.809, 0.2635, 0.8406, 0.3298, 0.7617, 0.3565, 0.7407, 0.2974, 0.8312, 0.694, 0.792, 0.7635, 0.7308, 0.728, 0.7565, 0.6652, 0.7668, 0.2022, 0.809, 0.2635, 0.7407, 0.2974, 0.7119, 0.2396, 0.8571, 0.621, 0.8312, 0.694, 0.7565, 0.6652, 0.773, 0.6022, 0.7146, 0.1473, 0.7668, 0.2022, 0.7119, 0.2396, 0.6747, 0.1836, 0.8704, 0.5466, 0.8571, 0.621, 0.773, 0.6022, 0.7812, 0.5396, 0.653, 0.1003, 0.7146, 0.1473, 0.6747, 0.1836, 0.6283, 0.13, 0.8717, 0.4725, 0.8704, 0.5466, 0.7812, 0.5396, 0.7819, 0.4777, 0.6358, 0.8992, 0.5981, 0.9188, 0.5873, 0.9003, 0.6171, 0.8742, 0.6747, 0.1836, 0.7119, 0.2396, 0.6588, 0.2654, 0.6331, 0.2096, 0.7812, 0.5396, 0.773, 0.6022, 0.7002, 0.5905, 0.7052, 0.5355, 0.6283, 0.13, 0.6747, 0.1836, 0.6331, 0.2096, 0.6, 0.1524, 0.7819, 0.4777, 0.7812, 0.5396, 0.7052, 0.5355, 0.7054, 0.4814, 0.6171, 0.8742, 0.5873, 0.9003, 0.5731, 0.8857, 0.5951, 0.8553, 0.5721, 0.0798, 0.6283, 0.13, 0.6, 0.1524, 0.5579, 0.09357, 0.7754, 0.4167, 0.7819, 0.4777, 0.7054, 0.4814, 0.701, 0.4277, 0.6946, 0.7897, 0.6469, 0.8481, 0.617, 0.8249, 0.6499, 0.7642, 0.7617, 0.3565, 0.7754, 0.4167, 0.701, 0.4277, 0.692, 0.3741, 0.7308, 0.728, 0.6946, 0.7897, 0.6499, 0.7642, 0.6736, 0.7046, 0.7407, 0.2974, 0.7617, 0.3565, 0.692, 0.3741, 0.6781, 0.3201, 0.7565, 0.6652, 0.7308, 0.728, 0.6736, 0.7046, 0.69, 0.6468, 0.7119, 0.2396, 0.7407, 0.2974, 0.6781, 0.3201, 0.6588, 0.2654, 0.773, 0.6022, 0.7565, 0.6652, 0.69, 0.6468, 0.7002, 0.5905, 0.6781, 0.3201, 0.692, 0.3741, 0.6283, 0.3856, 0.6195, 0.335, 0.69, 0.6468, 0.6736, 0.7046, 0.6198, 0.6901, 0.6292, 0.6357, 0.6588, 0.2654, 0.6781, 0.3201, 0.6195, 0.335, 0.6073, 0.2824, 0.7002, 0.5905, 0.69, 0.6468, 0.6292, 0.6357, 0.6348, 0.5838, 0.6331, 0.2096, 0.6588, 0.2654, 0.6073, 0.2824, 0.5909, 0.2271, 0.7052, 0.5355, 0.7002, 0.5905, 0.6348, 0.5838, 0.6373, 0.5335, 0.6, 0.1524, 0.6331, 0.2096, 0.5909, 0.2271, 0.5694, 0.1678, 0.7054, 0.4814, 0.7052, 0.5355, 0.6373, 0.5335, 0.637, 0.4842, 0.5951, 0.8553, 0.5731, 0.8857, 0.5566, 0.8751, 0.571, 0.8421, 0.5579, 0.09357, 0.6, 0.1524, 0.5694, 0.1678, 0.5415, 0.1034, 0.701, 0.4277, 0.7054, 0.4814, 0.637, 0.4842, 0.634, 0.4351, 0.6499, 0.7642, 0.617, 0.8249, 0.5853, 0.8092, 0.6057, 0.7477, 0.692, 0.3741, 0.701, 0.4277, 0.634, 0.4351, 0.6283, 0.3856, 0.6736, 0.7046, 0.6499, 0.7642, 0.6057, 0.7477, 0.6198, 0.6901, 0.5415, 0.1034, 0.5694, 0.1678, 0.5375, 0.177, 0.5235, 0.1093, 0.634, 0.4351, 0.637, 0.4842, 0.5736, 0.4865, 0.5716, 0.44, 0.6057, 0.7477, 0.5853, 0.8092, 0.5528, 0.8002, 0.5621, 0.7386, 0.6283, 0.3856, 0.634, 0.4351, 0.5716, 0.44, 0.5682, 0.3927, 0.6198, 0.6901, 0.6057, 0.7477, 0.5621, 0.7386, 0.5682, 0.6825, 0.6195, 0.335, 0.6283, 0.3856, 0.5682, 0.3927, 0.5634, 0.3438, 0.6292, 0.6357, 0.6198, 0.6901, 0.5682, 0.6825, 0.5719, 0.6303, 0.6073, 0.2824, 0.6195, 0.335, 0.5634, 0.3438, 0.5569, 0.2925, 0.6348, 0.5838, 0.6292, 0.6357, 0.5719, 0.6303, 0.5739, 0.5809, 0.5909, 0.2271, 0.6073, 0.2824, 0.5569, 0.2925, 0.5484, 0.2374, 0.6373, 0.5335, 0.6348, 0.5838, 0.5739, 0.5809, 0.5744, 0.5332, 0.5694, 0.1678, 0.5909, 0.2271, 0.5484, 0.2374, 0.5375, 0.177, 0.637, 0.4842, 0.6373, 0.5335, 0.5744, 0.5332, 0.5736, 0.4865, 0.571, 0.8421, 0.5566, 0.8751, 0.5386, 0.8686, 0.5457, 0.8344, 0.5484, 0.2374, 0.5569, 0.2925, 0.507, 0.2965, 0.5058, 0.2412, 0.5744, 0.5332, 0.5739, 0.5809, 0.5151, 0.5812, 0.5138, 0.5345, 0.5375, 0.177, 0.5484, 0.2374, 0.5058, 0.2412, 0.5049, 0.1801, 0.5736, 0.4865, 0.5744, 0.5332, 0.5138, 0.5345, 0.5124, 0.4887, 0.5457, 0.8344, 0.5386, 0.8686, 0.52, 0.8663, 0.52, 0.8318, 0.5235, 0.1093, 0.5375, 0.177, 0.5049, 0.1801, 0.5049, 0.1111, 0.5716, 0.44, 0.5736, 0.4865, 0.5124, 0.4887, 0.5111, 0.4428, 0.5621, 0.7386, 0.5528, 0.8002, 0.52, 0.7973, 0.5191, 0.7362, 0.5682, 0.3927, 0.5716, 0.44, 0.5111, 0.4428, 0.5097, 0.3962, 0.5682, 0.6825, 0.5621, 0.7386, 0.5191, 0.7362, 0.5178, 0.6808, 0.5634, 0.3438, 0.5682, 0.3927, 0.5097, 0.3962, 0.5084, 0.3477, 0.5719, 0.6303, 0.5682, 0.6825, 0.5178, 0.6808, 0.5165, 0.6296, 0.5569, 0.2925, 0.5634, 0.3438, 0.5084, 0.3477, 0.507, 0.2965, 0.5739, 0.5809, 0.5719, 0.6303, 0.5165, 0.6296, 0.5151, 0.5812, 0.5178, 0.6808, 0.5191, 0.7362, 0.4764, 0.74, 0.4679, 0.6849, 0.5084, 0.3477, 0.5097, 0.3962, 0.451, 0.3965, 0.453, 0.3471, 0.5165, 0.6296, 0.5178, 0.6808, 0.4679, 0.6849, 0.4614, 0.6335, 0.507, 0.2965, 0.5084, 0.3477, 0.453, 0.3471, 0.4567, 0.2949, 0.5151, 0.5812, 0.5165, 0.6296, 0.4614, 0.6335, 0.4566, 0.5847, 0.5058, 0.2412, 0.507, 0.2965, 0.4567, 0.2949, 0.4628, 0.2387, 0.5138, 0.5345, 0.5151, 0.5812, 0.4566, 0.5847, 0.4533, 0.5374, 0.5049, 0.1801, 0.5058, 0.2412, 0.4628, 0.2387, 0.4721, 0.1772, 0.5124, 0.4887, 0.5138, 0.5345, 0.4533, 0.5374, 0.4512, 0.4908, 0.52, 0.8318, 0.52, 0.8663, 0.5013, 0.868, 0.4944, 0.8342, 0.5049, 0.1111, 0.5049, 0.1801, 0.4721, 0.1772, 0.4862, 0.1087, 0.5111, 0.4428, 0.5124, 0.4887, 0.4512, 0.4908, 0.4505, 0.4441, 0.5191, 0.7362, 0.52, 0.7973, 0.4874, 0.8004, 0.4764, 0.74, 0.5097, 0.3962, 0.5111, 0.4428, 0.4505, 0.4441, 0.451, 0.3965, 0.4512, 0.4908, 0.4533, 0.5374, 0.3908, 0.5422, 0.3878, 0.4931, 0.4944, 0.8342, 0.5013, 0.868, 0.4834, 0.8739, 0.4695, 0.8417, 0.4862, 0.1087, 0.4721, 0.1772, 0.4395, 0.1681, 0.4683, 0.1023, 0.4505, 0.4441, 0.4512, 0.4908, 0.3878, 0.4931, 0.3875, 0.4438, 0.4764, 0.74, 0.4874, 0.8004, 0.4555, 0.8095, 0.434, 0.7503, 0.451, 0.3965, 0.4505, 0.4441, 0.3875, 0.4438, 0.39, 0.3935, 0.4679, 0.6849, 0.4764, 0.74, 0.434, 0.7503, 0.4176, 0.6949, 0.453, 0.3471, 0.451, 0.3965, 0.39, 0.3935, 0.3957, 0.3416, 0.4614, 0.6335, 0.4679, 0.6849, 0.4176, 0.6949, 0.4053, 0.6424, 0.4567, 0.2949, 0.453, 0.3471, 0.3957, 0.3416, 0.4051, 0.2873, 0.4566, 0.5847, 0.4614, 0.6335, 0.4053, 0.6424, 0.3966, 0.5917, 0.4628, 0.2387, 0.4567, 0.2949, 0.4051, 0.2873, 0.4192, 0.2297, 0.4533, 0.5374, 0.4566, 0.5847, 0.3966, 0.5917, 0.3908, 0.5422, 0.4721, 0.1772, 0.4628, 0.2387, 0.4192, 0.2297, 0.4395, 0.1681, 0.4051, 0.2873, 0.3957, 0.3416, 0.3349, 0.3305, 0.3512, 0.2727, 0.3966, 0.5917, 0.4053, 0.6424, 0.3467, 0.6572, 0.3329, 0.6032, 0.4192, 0.2297, 0.4051, 0.2873, 0.3512, 0.2727, 0.375, 0.2132, 0.3908, 0.5422, 0.3966, 0.5917, 0.3329, 0.6032, 0.3239, 0.5496, 0.4395, 0.1681, 0.4192, 0.2297, 0.375, 0.2132, 0.4078, 0.1524, 0.3878, 0.4931, 0.3908, 0.5422, 0.3239, 0.5496, 0.3195, 0.4959, 0.4695, 0.8417, 0.4834, 0.8739, 0.4669, 0.8838, 0.4459, 0.8544, 0.4683, 0.1023, 0.4395, 0.1681, 0.4078, 0.1524, 0.4517, 0.09166, 0.3875, 0.4438, 0.3878, 0.4931, 0.3195, 0.4959, 0.3197, 0.4418, 0.434, 0.7503, 0.4555, 0.8095, 0.4249, 0.825, 0.3917, 0.7678, 0.39, 0.3935, 0.3875, 0.4438, 0.3197, 0.4418, 0.3246, 0.3868, 0.4176, 0.6949, 0.434, 0.7503, 0.3917, 0.7678, 0.3661, 0.7119, 0.3957, 0.3416, 0.39, 0.3935, 0.3246, 0.3868, 0.3349, 0.3305, 0.4053, 0.6424, 0.4176, 0.6949, 0.3661, 0.7119, 0.3467, 0.6572, 0.3246, 0.3868, 0.3197, 0.4418, 0.2436, 0.4377, 0.2519, 0.3752, 0.3661, 0.7119, 0.3917, 0.7678, 0.3501, 0.7938, 0.3129, 0.7377, 0.3349, 0.3305, 0.3246, 0.3868, 0.2519, 0.3752, 0.2684, 0.3122, 0.3467, 0.6572, 0.3661, 0.7119, 0.3129, 0.7377, 0.2841, 0.6799, 0.3512, 0.2727, 0.3349, 0.3305, 0.2684, 0.3122, 0.2941, 0.2493, 0.3329, 0.6032, 0.3467, 0.6572, 0.2841, 0.6799, 0.2631, 0.6208, 0.375, 0.2132, 0.3512, 0.2727, 0.2941, 0.2493, 0.3302, 0.1877, 0.3239, 0.5496, 0.3329, 0.6032, 0.2631, 0.6208, 0.2494, 0.5607, 0.4078, 0.1524, 0.375, 0.2132, 0.3302, 0.1877, 0.378, 0.1292, 0.3195, 0.4959, 0.3239, 0.5496, 0.2494, 0.5607, 0.2429, 0.4996, 0.4459, 0.8544, 0.4669, 0.8838, 0.4527, 0.8976, 0.4246, 0.8724, 0.4517, 0.09166, 0.4078, 0.1524, 0.378, 0.1292, 0.4376, 0.077, 0.3197, 0.4418, 0.3195, 0.4959, 0.2429, 0.4996, 0.2436, 0.4377, 0.3917, 0.7678, 0.4249, 0.825, 0.3965, 0.8473, 0.3501, 0.7938, 0.378, 0.1292, 0.3302, 0.1877, 0.2858, 0.1507, 0.3514, 0.09772, 0.2429, 0.4996, 0.2494, 0.5607, 0.1632, 0.5775, 0.1531, 0.5048, 0.4246, 0.8724, 0.4527, 0.8976, 0.4418, 0.9149, 0.4069, 0.896, 0.4376, 0.077, 0.378, 0.1292, 0.3514, 0.09772, 0.4268, 0.05849, 0.2436, 0.4377, 0.2429, 0.4996, 0.1531, 0.5048, 0.1544, 0.4307, 0.3501, 0.7938, 0.3965, 0.8473, 0.3719, 0.8771, 0.3102, 0.8301, 0.2519, 0.3752, 0.2436, 0.4377, 0.1544, 0.4307, 0.1677, 0.3563, 0.3129, 0.7377, 0.3501, 0.7938, 0.3102, 0.8301, 0.258, 0.7752, 0.2684, 0.3122, 0.2519, 0.3752, 0.1677, 0.3563, 0.1936, 0.2833, 0.2841, 0.6799, 0.3129, 0.7377, 0.258, 0.7752, 0.2159, 0.7138, 0.2941, 0.2493, 0.2684, 0.3122, 0.1936, 0.2833, 0.2329, 0.2138, 0.2631, 0.6208, 0.2841, 0.6799, 0.2159, 0.7138, 0.1842, 0.6475, 0.3302, 0.1877, 0.2941, 0.2493, 0.2329, 0.2138, 0.2858, 0.1507, 0.2494, 0.5607, 0.2631, 0.6208, 0.1842, 0.6475, 0.1632, 0.5775, 0.2329, 0.2138, 0.1936, 0.2833, 0.1071, 0.2383, 0.1672, 0.1607, 0.1842, 0.6475, 0.2159, 0.7138, 0.1404, 0.7644, 0.0917, 0.6885, 0.2858, 0.1507, 0.2329, 0.2138, 0.1672, 0.1607, 0.2436, 0.09865, 0.1632, 0.5775, 0.1842, 0.6475, 0.0917, 0.6885, 0.05835, 0.6036, 0.3514, 0.09772, 0.2858, 0.1507, 0.2436, 0.09865, 0.3308, 0.05687, 0.1531, 0.5048, 0.1632, 0.5775, 0.05835, 0.6036, 0.04209, 0.5126, 0.4069, 0.896, 0.4418, 0.9149, 0.4353, 0.9353, 0.3943, 0.925, 0.4268, 0.05849, 0.3514, 0.09772, 0.3308, 0.05687, 0.4207, 0.03669, 0.1544, 0.4307, 0.1531, 0.5048, 0.04209, 0.5126, 0.04428, 0.4188, 0.3102, 0.8301, 0.3719, 0.8771, 0.3533, 0.9147, 0.2743, 0.8792, 0.1677, 0.3563, 0.1544, 0.4307, 0.04428, 0.4188, 0.06586, 0.3259, 0.258, 0.7752, 0.3102, 0.8301, 0.2743, 0.8792, 0.2022, 0.8287, 0.1936, 0.2833, 0.1677, 0.3563, 0.06586, 0.3259, 0.1071, 0.2383, 0.2159, 0.7138, 0.258, 0.7752, 0.2022, 0.8287, 0.1404, 0.7644, 0.09716, 0.2668, 0.06297, 0.3506, 0.1675, 0.3798, 0.1892, 0.3105, 0.1671, 0.7963, 0.2426, 0.8606, 0.2853, 0.8099, 0.2332, 0.7452, 0.1466, 0.1924, 0.09716, 0.2668, 0.1892, 0.3105, 0.2215, 0.2451, 0.1079, 0.717, 0.1671, 0.7963, 0.2332, 0.7452, 0.1948, 0.6746, 0.209, 0.1299, 0.1466, 0.1924, 0.2215, 0.2451, 0.2642, 0.1851, 0.06761, 0.6282, 0.1079, 0.717, 0.1948, 0.6746, 0.1697, 0.6009, 0.2816, 0.08154, 0.209, 0.1299, 0.2642, 0.1851, 0.317, 0.1317, 0.04702, 0.5347, 0.06761, 0.6282, 0.1697, 0.6009, 0.1572, 0.5262, 0.3609, 0.04848, 0.2816, 0.08154, 0.317, 0.1317, 0.3791, 0.08659, 0.04579, 0.441, 0.04702, 0.5347, 0.1572, 0.5262, 0.1567, 0.4521, 0.374, 0.9166, 0.4188, 0.9281, 0.4251, 0.9065, 0.3877, 0.8857, 0.4431, 0.03033, 0.3609, 0.04848, 0.3791, 0.08659, 0.4494, 0.05087, 0.06297, 0.3506, 0.04579, 0.441, 0.1567, 0.4521, 0.1675, 0.3798, 0.2426, 0.8606, 0.3292, 0.905, 0.3503, 0.8649, 0.2853, 0.8099, 0.3791, 0.08659, 0.317, 0.1317, 0.3565, 0.1693, 0.4034, 0.1171, 0.1567, 0.4521, 0.1572, 0.5262, 0.2464, 0.5219, 0.2463, 0.46, 0.3877, 0.8857, 0.4251, 0.9065, 0.4361, 0.8884, 0.4066, 0.8613, 0.4494, 0.05087, 0.3791, 0.08659, 0.4034, 0.1171, 0.4601, 0.06856, 0.1675, 0.3798, 0.1567, 0.4521, 0.2463, 0.46, 0.2535, 0.3992, 0.2853, 0.8099, 0.3503, 0.8649, 0.3772, 0.8342, 0.3302, 0.7744, 0.1892, 0.3105, 0.1675, 0.3798, 0.2535, 0.3992, 0.2678, 0.3395, 0.2332, 0.7452, 0.2853, 0.8099, 0.3302, 0.7744, 0.2948, 0.7117, 0.2215, 0.2451, 0.1892, 0.3105, 0.2678, 0.3395, 0.2894, 0.281, 0.1948, 0.6746, 0.2332, 0.7452, 0.2948, 0.7117, 0.2698, 0.6481, 0.2642, 0.1851, 0.2215, 0.2451, 0.2894, 0.281, 0.3188, 0.2241, 0.1697, 0.6009, 0.1948, 0.6746, 0.2698, 0.6481, 0.254, 0.5846, 0.317, 0.1317, 0.2642, 0.1851, 0.3188, 0.2241, 0.3565, 0.1693, 0.1572, 0.5262, 0.1697, 0.6009, 0.254, 0.5846, 0.2464, 0.5219, 0.3188, 0.2241, 0.2894, 0.281, 0.3517, 0.3056, 0.3716, 0.2515, 0.254, 0.5846, 0.2698, 0.6481, 0.3364, 0.6318, 0.3268, 0.5752, 0.3565, 0.1693, 0.3188, 0.2241, 0.3716, 0.2515, 0.3979, 0.1965, 0.2464, 0.5219, 0.254, 0.5846, 0.3268, 0.5752, 0.3224, 0.5201, 0.4034, 0.1171, 0.3565, 0.1693, 0.3979, 0.1965, 0.4316, 0.1403, 0.2463, 0.46, 0.2464, 0.5219, 0.3224, 0.5201, 0.3228, 0.466, 0.4066, 0.8613, 0.4361, 0.8884, 0.4505, 0.8741, 0.4289, 0.8431, 0.4601, 0.06856, 0.4034, 0.1171, 0.4316, 0.1403, 0.4742, 0.08275, 0.2535, 0.3992, 0.2463, 0.46, 0.3228, 0.466, 0.3278, 0.4125, 0.3302, 0.7744, 0.3772, 0.8342, 0.4073, 0.812, 0.3752, 0.7503, 0.2678, 0.3395, 0.2535, 0.3992, 0.3278, 0.4125, 0.3373, 0.3592, 0.2948, 0.7117, 0.3302, 0.7744, 0.3752, 0.7503, 0.3521, 0.6901, 0.2894, 0.281, 0.2678, 0.3395, 0.3373, 0.3592, 0.3517, 0.3056, 0.2698, 0.6481, 0.2948, 0.7117, 0.3521, 0.6901, 0.3364, 0.6318, 0.3752, 0.7503, 0.4073, 0.812, 0.4392, 0.7973, 0.4196, 0.7352, 0.3373, 0.3592, 0.3278, 0.4125, 0.3946, 0.4219, 0.4009, 0.3726, 0.3521, 0.6901, 0.3752, 0.7503, 0.4196, 0.7352, 0.4061, 0.6772, 0.3517, 0.3056, 0.3373, 0.3592, 0.4009, 0.3726, 0.4102, 0.3222, 0.3364, 0.6318, 0.3521, 0.6901, 0.4061, 0.6772, 0.3973, 0.6226, 0.3716, 0.2515, 0.3517, 0.3056, 0.4102, 0.3222, 0.4229, 0.2701, 0.3268, 0.5752, 0.3364, 0.6318, 0.3973, 0.6226, 0.3922, 0.5705, 0.3979, 0.1965, 0.3716, 0.2515, 0.4229, 0.2701, 0.4399, 0.2152, 0.3224, 0.5201, 0.3268, 0.5752, 0.3922, 0.5705, 0.3902, 0.5202, 0.4316, 0.1403, 0.3979, 0.1965, 0.4399, 0.2152, 0.462, 0.1567, 0.3228, 0.466, 0.3224, 0.5201, 0.3902, 0.5202, 0.3911, 0.4709, 0.4289, 0.8431, 0.4505, 0.8741, 0.4671, 0.8641, 0.4532, 0.8307, 0.4742, 0.08275, 0.4316, 0.1403, 0.462, 0.1567, 0.4906, 0.09312, 0.3278, 0.4125, 0.3228, 0.466, 0.3911, 0.4709, 0.3946, 0.4219, 0.3902, 0.5202, 0.3922, 0.5705, 0.4532, 0.5694, 0.4532, 0.5218, 0.462, 0.1567, 0.4399, 0.2152, 0.4822, 0.2268, 0.4938, 0.1667, 0.3911, 0.4709, 0.3902, 0.5202, 0.4532, 0.5218, 0.4544, 0.4752, 0.4532, 0.8307, 0.4671, 0.8641, 0.4852, 0.8582, 0.4785, 0.8237, 0.4906, 0.09312, 0.462, 0.1567, 0.4938, 0.1667, 0.5084, 0.09951, 0.3946, 0.4219, 0.3911, 0.4709, 0.4544, 0.4752, 0.457, 0.4286, 0.4196, 0.7352, 0.4392, 0.7973, 0.4719, 0.7892, 0.4632, 0.7275, 0.4009, 0.3726, 0.3946, 0.4219, 0.457, 0.4286, 0.4608, 0.3815, 0.4061, 0.6772, 0.4196, 0.7352, 0.4632, 0.7275, 0.4578, 0.6712, 0.4102, 0.3222, 0.4009, 0.3726, 0.4608, 0.3815, 0.4661, 0.3328, 0.3973, 0.6226, 0.4061, 0.6772, 0.4578, 0.6712, 0.4546, 0.6189, 0.4229, 0.2701, 0.4102, 0.3222, 0.4661, 0.3328, 0.4732, 0.2816, 0.3922, 0.5705, 0.3973, 0.6226, 0.4546, 0.6189, 0.4532, 0.5694, 0.4399, 0.2152, 0.4229, 0.2701, 0.4732, 0.2816, 0.4822, 0.2268, 0.4661, 0.3328, 0.4608, 0.3815, 0.5193, 0.3867, 0.5211, 0.3384, 0.4546, 0.6189, 0.4578, 0.6712, 0.5081, 0.6711, 0.51, 0.6199, 0.4732, 0.2816, 0.4661, 0.3328, 0.5211, 0.3384, 0.523, 0.2872, 0.4532, 0.5694, 0.4546, 0.6189, 0.51, 0.6199, 0.5119, 0.5715, 0.4822, 0.2268, 0.4732, 0.2816, 0.523, 0.2872, 0.5248, 0.2319, 0.4532, 0.5218, 0.4532, 0.5694, 0.5119, 0.5715, 0.5137, 0.5249, 0.4938, 0.1667, 0.4822, 0.2268, 0.5248, 0.2319, 0.5264, 0.1708, 0.4544, 0.4752, 0.4532, 0.5218, 0.5137, 0.5249, 0.5156, 0.4791, 0.4785, 0.8237, 0.4852, 0.8582, 0.5038, 0.8565, 0.5043, 0.8219, 0.5084, 0.09951, 0.4938, 0.1667, 0.5264, 0.1708, 0.5271, 0.1018, 0.457, 0.4286, 0.4544, 0.4752, 0.5156, 0.4791, 0.5174, 0.4334, 0.4632, 0.7275, 0.4719, 0.7892, 0.5047, 0.7873, 0.5062, 0.7264, 0.4608, 0.3815, 0.457, 0.4286, 0.5174, 0.4334, 0.5193, 0.3867, 0.4578, 0.6712, 0.4632, 0.7275, 0.5062, 0.7264, 0.5081, 0.6711, 0.5261, 0.02353, 0.5457, 0.1001, 0.5638, 0.09414, 0.5261, 0.02353, 0.5638, 0.09414, 0.5804, 0.08403, 0.5261, 0.02353, 0.5804, 0.08403, 0.5947, 0.06979, 0.5261, 0.02353, 0.5947, 0.06979, 0.6057, 0.05162, 0.5261, 0.02353, 0.6057, 0.05162, 0.612, 0.03, 0.5067, 0.03279, 0.5895, 0.04209, 0.583, 0.06243, 0.5067, 0.03279, 0.583, 0.06243, 0.5721, 0.0798, 0.5067, 0.03279, 0.5721, 0.0798, 0.5579, 0.09357, 0.5067, 0.03279, 0.5579, 0.09357, 0.5415, 0.1034, 0.5067, 0.03279, 0.5415, 0.1034, 0.5235, 0.1093, 0.5067, 0.03279, 0.5235, 0.1093, 0.5049, 0.1111, 0.5067, 0.03279, 0.5049, 0.1111, 0.4862, 0.1087, 0.5067, 0.03279, 0.4862, 0.1087, 0.4683, 0.1023, 0.5067, 0.03279, 0.4683, 0.1023, 0.4517, 0.09166, 0.5067, 0.03279, 0.4517, 0.09166, 0.4376, 0.077, 0.5067, 0.03279, 0.4376, 0.077, 0.4268, 0.05849, 0.5067, 0.03279, 0.4268, 0.05849, 0.4207, 0.03669, 0.5261, 0.02353, 0.4431, 0.03033, 0.4494, 0.05087, 0.5261, 0.02353, 0.4494, 0.05087, 0.4601, 0.06856, 0.5261, 0.02353, 0.4601, 0.06856, 0.4742, 0.08275, 0.5261, 0.02353, 0.4742, 0.08275, 0.4906, 0.09312, 0.5261, 0.02353, 0.4906, 0.09312, 0.5084, 0.09951, 0.5261, 0.02353, 0.5084, 0.09951, 0.5271, 0.1018, 0.5271, 0.1018, 0.5264, 0.1708, 0.5592, 0.1689, 0.5457, 0.1001, 0.5174, 0.4334, 0.5156, 0.4791, 0.5767, 0.4831, 0.578, 0.4365, 0.5062, 0.7264, 0.5047, 0.7873, 0.5372, 0.7918, 0.5488, 0.7315, 0.5261, 0.02353, 0.5271, 0.1018, 0.5457, 0.1001, 0.5193, 0.3867, 0.5174, 0.4334, 0.578, 0.4365, 0.578, 0.3888, 0.5081, 0.6711, 0.5062, 0.7264, 0.5488, 0.7315, 0.5579, 0.6767, 0.5211, 0.3384, 0.5193, 0.3867, 0.578, 0.3888, 0.5765, 0.3394, 0.51, 0.6199, 0.5081, 0.6711, 0.5579, 0.6767, 0.565, 0.6255, 0.523, 0.2872, 0.5211, 0.3384, 0.5765, 0.3394, 0.5733, 0.2871, 0.5119, 0.5715, 0.51, 0.6199, 0.565, 0.6255, 0.5703, 0.5768, 0.5248, 0.2319, 0.523, 0.2872, 0.5733, 0.2871, 0.5679, 0.2307, 0.5137, 0.5249, 0.5119, 0.5715, 0.5703, 0.5768, 0.5742, 0.5297, 0.5264, 0.1708, 0.5248, 0.2319, 0.5679, 0.2307, 0.5592, 0.1689, 0.5156, 0.4791, 0.5137, 0.5249, 0.5742, 0.5297, 0.5767, 0.4831, 0.5043, 0.8219, 0.5038, 0.8565, 0.5225, 0.8589, 0.5298, 0.8254, 0.5372, 0.7918, 0.5298, 0.8254, 0.5547, 0.8336, 0.569, 0.8019, 0.569, 0.8019, 0.5547, 0.8336, 0.5781, 0.847, 0.5994, 0.8183, 0.5994, 0.8183, 0.5781, 0.847, 0.5991, 0.8657, 0.6275, 0.8415, 0.6275, 0.8415, 0.5991, 0.8657, 0.6166, 0.8899, 0.6518, 0.8721, 0.6518, 0.8721, 0.6166, 0.8899, 0.6288, 0.9192, 0.67, 0.9103, 0.6941, 0.9204, 0.6491, 0.9305, 0.6358, 0.8992, 0.6734, 0.8796, 0.6734, 0.8796, 0.6358, 0.8992, 0.6171, 0.8742, 0.6469, 0.8481, 0.6469, 0.8481, 0.6171, 0.8742, 0.5951, 0.8553, 0.617, 0.8249, 0.617, 0.8249, 0.5951, 0.8553, 0.571, 0.8421, 0.5853, 0.8092, 0.5853, 0.8092, 0.571, 0.8421, 0.5457, 0.8344, 0.5528, 0.8002, 0.5528, 0.8002, 0.5457, 0.8344, 0.52, 0.8318, 0.52, 0.7973, 0.52, 0.7973, 0.52, 0.8318, 0.4944, 0.8342, 0.4874, 0.8004, 0.4874, 0.8004, 0.4944, 0.8342, 0.4695, 0.8417, 0.4555, 0.8095, 0.4555, 0.8095, 0.4695, 0.8417, 0.4459, 0.8544, 0.4249, 0.825, 0.4249, 0.825, 0.4459, 0.8544, 0.4246, 0.8724, 0.3965, 0.8473, 0.3965, 0.8473, 0.4246, 0.8724, 0.4069, 0.896, 0.3719, 0.8771, 0.3719, 0.8771, 0.4069, 0.896, 0.3943, 0.925, 0.3533, 0.9147, 0.3292, 0.905, 0.374, 0.9166, 0.3877, 0.8857, 0.3503, 0.8649, 0.3503, 0.8649, 0.3877, 0.8857, 0.4066, 0.8613, 0.3772, 0.8342, 0.3772, 0.8342, 0.4066, 0.8613, 0.4289, 0.8431, 0.4073, 0.812, 0.4073, 0.812, 0.4289, 0.8431, 0.4532, 0.8307, 0.4392, 0.7973, 0.4392, 0.7973, 0.4532, 0.8307, 0.4785, 0.8237, 0.4719, 0.7892, 0.4719, 0.7892, 0.4785, 0.8237, 0.5043, 0.8219, 0.5047, 0.7873, 0.5047, 0.7873, 0.5043, 0.8219, 0.5298, 0.8254, 0.5372, 0.7918, 0.5731, 0.8857, 0.5873, 0.9003, 0.5873, 0.9003, 0.5731, 0.8857, 0.4418, 0.9149, 0.4527, 0.8976, 0.4527, 0.8976, 0.4418, 0.9149, 0.4353, 0.9353, 0.4418, 0.9149, 0.4418, 0.9149, 0.4353, 0.9353, 0.5876, 0.9282, 0.5814, 0.9077, 0.5814, 0.9077, 0.5876, 0.9282, 0.4669, 0.8838, 0.4834, 0.8739, 0.4834, 0.8739, 0.4669, 0.8838, 0.5038, 0.8565, 0.4852, 0.8582, 0.4852, 0.8582, 0.5038, 0.8565, 0.5386, 0.8686, 0.5566, 0.8751, 0.5566, 0.8751, 0.5386, 0.8686, 0.5403, 0.8653, 0.5225, 0.8589, 0.5225, 0.8589, 0.5403, 0.8653, 0.5814, 0.9077, 0.5707, 0.8899, 0.5707, 0.8899, 0.5814, 0.9077, 0.5707, 0.8899, 0.5567, 0.8757, 0.5567, 0.8757, 0.5707, 0.8899, 0.5567, 0.8757, 0.5403, 0.8653, 0.5403, 0.8653, 0.5567, 0.8757, 0.5873, 0.9003, 0.5981, 0.9188, 0.5981, 0.9188, 0.5873, 0.9003, 0.4852, 0.8582, 0.4671, 0.8641, 0.4671, 0.8641, 0.4852, 0.8582, 0.5566, 0.8751, 0.5731, 0.8857, 0.5731, 0.8857, 0.5566, 0.8751, 0.5013, 0.868, 0.52, 0.8663, 0.52, 0.8663, 0.5013, 0.868, 0.5981, 0.9188, 0.6042, 0.9406, 0.6042, 0.9406, 0.5981, 0.9188, 0.4251, 0.9065, 0.4188, 0.9281, 0.4188, 0.9281, 0.4251, 0.9065, 0.4671, 0.8641, 0.4505, 0.8741, 0.4505, 0.8741, 0.4671, 0.8641, 0.5225, 0.8589, 0.5038, 0.8565, 0.5038, 0.8565, 0.5225, 0.8589, 0.4527, 0.8976, 0.4669, 0.8838, 0.4669, 0.8838, 0.4527, 0.8976, 0.4834, 0.8739, 0.5013, 0.868, 0.5013, 0.868, 0.4834, 0.8739, 0.52, 0.8663, 0.5386, 0.8686, 0.5386, 0.8686, 0.52, 0.8663, 0.4361, 0.8884, 0.4251, 0.9065, 0.4251, 0.9065, 0.4361, 0.8884, 0.4505, 0.8741, 0.4361, 0.8884, 0.4361, 0.8884, 0.4505, 0.8741, 0.5403, 0.8653, 0.5225, 0.8589, 0.5038, 0.8565, 0.4852, 0.8582, 0.4671, 0.8641, 0.4505, 0.8741, 0.4361, 0.8884, 0.4251, 0.9065, 0.4188, 0.9281, 0.4418, 0.9149, 0.4527, 0.8976, 0.4669, 0.8838, 0.4834, 0.8739, 0.5013, 0.868, 0.52, 0.8663, 0.5386, 0.8686, 0.5566, 0.8751, 0.5731, 0.8857, 0.5873, 0.9003, 0.5981, 0.9188, 0.6042, 0.9406, 0.5814, 0.9077, 0.5707, 0.8899, 0.5567, 0.8757])
me_sphere.materials.append(mat_material_001)
me_sphere.materials.append(mat_material_002)
me_sphere.use_remesh_preserve_volume = False
me_sphere.use_remesh_preserve_attributes = False
me_sphere.use_mirror_vertex_groups = False
me_sphere.update()

# ---- objects
ob_point = bpy.data.objects.new('Point', light_point)
ob_sun = bpy.data.objects.new('Sun', light_sun)
ob_camera = bpy.data.objects.new('Camera', cam_camera_001)
ob_sphere = bpy.data.objects.new('Sphere', me_sphere)

# ---- transforms, parenting, visibility, modifiers, constraints
ob_point.location = (-2.531, -1.68, 0.2353)
ob_point.lineart.crease_threshold = 0.0
ob_sun.location = (3.864, 2.734, 3.211)
ob_sun.rotation_euler = (-0.8528, 0.5428, -0.534)
ob_sun.lineart.crease_threshold = 0.0
ob_camera.location = (-2.45, -2.911, 1.337)
ob_camera.rotation_euler = (1.323, -3.545e-07, -0.84)
ob_camera.scale = (1.0, 1.0, 1.0)
ob_camera.lineart.crease_threshold = 0.0
ob_sphere.location = (0.0, 0.0, 0.0)
ob_sphere.lineart.crease_threshold = 0.0

# ---- collection membership
col_collection_1.objects.link(ob_point)
col_collection_1.objects.link(ob_sun)
col_collection_1.objects.link(ob_camera)
col_collection_1.objects.link(ob_sphere)

# ---- scene / render settings (as saved in the file)
scene.camera = ob_camera
scene.frame_start = 1; scene.frame_end = 250; scene.frame_set(1)
scene.render.engine = 'BLENDER_EEVEE_NEXT'
scene.render.image_settings.color_mode = 'RGB'
scene.render.image_settings.compression = 90
scene.render.resolution_percentage = 50
scene.render.dither_intensity = 0.0
scene.cycles.use_denoising = False
scene.cycles.samples = 10
scene.cycles.sampling_pattern = 'TABULATED_SOBOL'
scene.cycles.light_sampling_threshold = 0.0
scene.cycles.use_adaptive_sampling = False
scene.cycles.use_light_tree = False
scene.cycles.blur_glossy = 0.0
scene.cycles.volume_bounces = 1
scene.cycles.pixel_filter_type = 'GAUSSIAN'
scene.cycles.sample_clamp_indirect = 0.0
scene.view_settings.view_transform = 'Standard'
bpy.context.view_layer.update()
